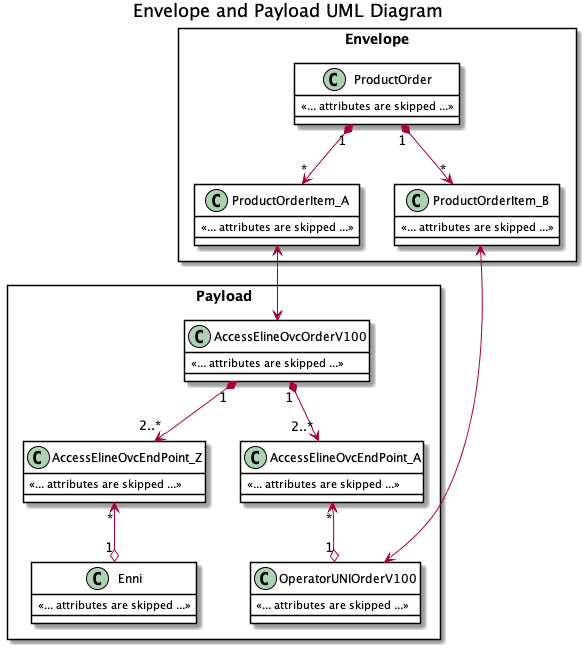

The diagram above was rendered by PlantUML. Its source (embedded in the PNG):
@startuml

title Envelope and Payload UML Diagram

skinparam {
    ClassBackgroundColor White
    ClassBorderColor Black
    ClassBorderColor<<ServiceSpecification>> FireBrick
}

rectangle Payload {

        class AccessElineOvcOrderV100 {
            <<... attributes are skipped ...>>
        }

        class AccessElineOvcEndPoint_A {
            <<... attributes are skipped ...>>
        }

        AccessElineOvcOrderV100 "1" *-->"2..*" AccessElineOvcEndPoint_A

        class AccessElineOvcEndPoint_Z {
            <<... attributes are skipped ...>>
        }

        AccessElineOvcOrderV100 "1" *-->"2..*" AccessElineOvcEndPoint_Z

    class Enni {
        <<... attributes are skipped ...>>
    }

        AccessElineOvcEndPoint_Z "*" <--o "1" Enni

    class OperatorUNIOrderV100 {
        <<... attributes are skipped ...>>
    }

    AccessElineOvcEndPoint_A "*" <--o "1" OperatorUNIOrderV100

}
rectangle Envelope {
    class ProductOrder  {
        <<... attributes are skipped ...>>
    }

    class ProductOrderItem_A  {
        <<... attributes are skipped ...>>
    }

    ProductOrder "1" *--> "*" ProductOrderItem_A

    class ProductOrderItem_B  {
        <<... attributes are skipped ...>>
    }

    ProductOrder "1" *--> "*" ProductOrderItem_B

}

ProductOrderItem_A <-->  AccessElineOvcOrderV100
ProductOrderItem_B <--> OperatorUNIOrderV100

@enduml